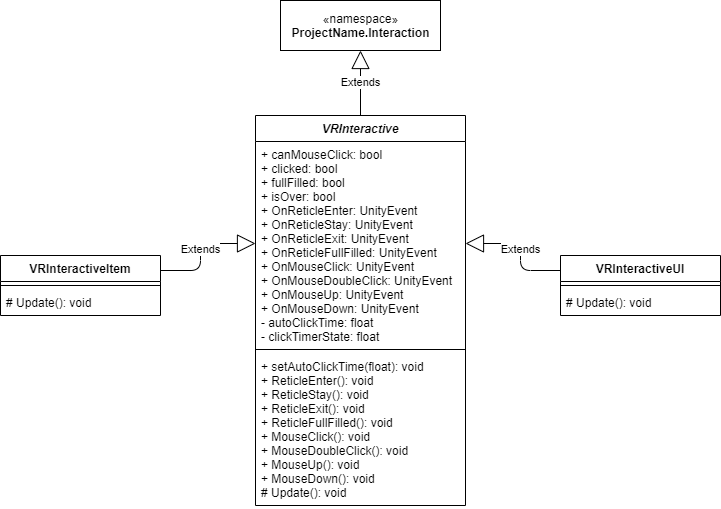

The diagram above was exported from draw.io. Its source (the exported page's mxGraphModel, read from the mxfile embedded in the PNG):
<mxGraphModel dx="1422" dy="705" grid="1" gridSize="10" guides="1" tooltips="1" connect="1" arrows="1" fold="1" page="1" pageScale="1" pageWidth="850" pageHeight="1100" math="0" shadow="0">
  <root>
    <mxCell id="ufjqrRwigEnDpJ3_WlR3-0" />
    <mxCell id="ufjqrRwigEnDpJ3_WlR3-1" parent="ufjqrRwigEnDpJ3_WlR3-0" />
    <mxCell id="LCwLdH5GbrE9qc2hCfHn-0" value="VRInteractive" style="swimlane;fontStyle=3;align=center;verticalAlign=top;childLayout=stackLayout;horizontal=1;startSize=26;horizontalStack=0;resizeParent=1;resizeParentMax=0;resizeLast=0;collapsible=1;marginBottom=0;" vertex="1" parent="ufjqrRwigEnDpJ3_WlR3-1">
      <mxGeometry x="335" y="150" width="210" height="390" as="geometry" />
    </mxCell>
    <mxCell id="LCwLdH5GbrE9qc2hCfHn-1" value="+ canMouseClick: bool&#10;+ clicked: bool&#10;+ fullFilled: bool&#10;+ isOver: bool&#10;+ OnReticleEnter: UnityEvent&#10;+ OnReticleStay: UnityEvent&#10;+ OnReticleExit: UnityEvent&#10;+ OnReticleFullFilled: UnityEvent&#10;+ OnMouseClick: UnityEvent&#10;+ OnMouseDoubleClick: UnityEvent&#10;+ OnMouseUp: UnityEvent&#10;+ OnMouseDown: UnityEvent&#10;- autoClickTime: float&#10;- clickTimerState: float" style="text;strokeColor=none;fillColor=none;align=left;verticalAlign=top;spacingLeft=4;spacingRight=4;overflow=hidden;rotatable=0;points=[[0,0.5],[1,0.5]];portConstraint=eastwest;" vertex="1" parent="LCwLdH5GbrE9qc2hCfHn-0">
      <mxGeometry y="26" width="210" height="204" as="geometry" />
    </mxCell>
    <mxCell id="LCwLdH5GbrE9qc2hCfHn-2" value="" style="line;strokeWidth=1;fillColor=none;align=left;verticalAlign=middle;spacingTop=-1;spacingLeft=3;spacingRight=3;rotatable=0;labelPosition=right;points=[];portConstraint=eastwest;" vertex="1" parent="LCwLdH5GbrE9qc2hCfHn-0">
      <mxGeometry y="230" width="210" height="8" as="geometry" />
    </mxCell>
    <mxCell id="LCwLdH5GbrE9qc2hCfHn-3" value="+ setAutoClickTime(float): void&#10;+ ReticleEnter(): void&#10;+ ReticleStay(): void&#10;+ ReticleExit(): void&#10;+ ReticleFullFilled(): void&#10;+ MouseClick(): void&#10;+ MouseDoubleClick(): void&#10;+ MouseUp(): void&#10;+ MouseDown(): void&#10;# Update(): void" style="text;strokeColor=none;fillColor=none;align=left;verticalAlign=top;spacingLeft=4;spacingRight=4;overflow=hidden;rotatable=0;points=[[0,0.5],[1,0.5]];portConstraint=eastwest;fontStyle=0" vertex="1" parent="LCwLdH5GbrE9qc2hCfHn-0">
      <mxGeometry y="238" width="210" height="152" as="geometry" />
    </mxCell>
    <mxCell id="LCwLdH5GbrE9qc2hCfHn-5" value="VRInteractiveItem" style="swimlane;fontStyle=1;align=center;verticalAlign=top;childLayout=stackLayout;horizontal=1;startSize=26;horizontalStack=0;resizeParent=1;resizeParentMax=0;resizeLast=0;collapsible=1;marginBottom=0;" vertex="1" parent="ufjqrRwigEnDpJ3_WlR3-1">
      <mxGeometry x="80" y="290" width="160" height="60" as="geometry" />
    </mxCell>
    <mxCell id="LCwLdH5GbrE9qc2hCfHn-7" value="" style="line;strokeWidth=1;fillColor=none;align=left;verticalAlign=middle;spacingTop=-1;spacingLeft=3;spacingRight=3;rotatable=0;labelPosition=right;points=[];portConstraint=eastwest;" vertex="1" parent="LCwLdH5GbrE9qc2hCfHn-5">
      <mxGeometry y="26" width="160" height="8" as="geometry" />
    </mxCell>
    <mxCell id="LCwLdH5GbrE9qc2hCfHn-8" value="# Update(): void" style="text;strokeColor=none;fillColor=none;align=left;verticalAlign=top;spacingLeft=4;spacingRight=4;overflow=hidden;rotatable=0;points=[[0,0.5],[1,0.5]];portConstraint=eastwest;" vertex="1" parent="LCwLdH5GbrE9qc2hCfHn-5">
      <mxGeometry y="34" width="160" height="26" as="geometry" />
    </mxCell>
    <mxCell id="LCwLdH5GbrE9qc2hCfHn-9" value="VRInteractiveUI" style="swimlane;fontStyle=1;align=center;verticalAlign=top;childLayout=stackLayout;horizontal=1;startSize=26;horizontalStack=0;resizeParent=1;resizeParentMax=0;resizeLast=0;collapsible=1;marginBottom=0;" vertex="1" parent="ufjqrRwigEnDpJ3_WlR3-1">
      <mxGeometry x="640" y="290" width="160" height="60" as="geometry" />
    </mxCell>
    <mxCell id="LCwLdH5GbrE9qc2hCfHn-10" value="" style="line;strokeWidth=1;fillColor=none;align=left;verticalAlign=middle;spacingTop=-1;spacingLeft=3;spacingRight=3;rotatable=0;labelPosition=right;points=[];portConstraint=eastwest;" vertex="1" parent="LCwLdH5GbrE9qc2hCfHn-9">
      <mxGeometry y="26" width="160" height="8" as="geometry" />
    </mxCell>
    <mxCell id="LCwLdH5GbrE9qc2hCfHn-11" value="# Update(): void" style="text;strokeColor=none;fillColor=none;align=left;verticalAlign=top;spacingLeft=4;spacingRight=4;overflow=hidden;rotatable=0;points=[[0,0.5],[1,0.5]];portConstraint=eastwest;fontStyle=0" vertex="1" parent="LCwLdH5GbrE9qc2hCfHn-9">
      <mxGeometry y="34" width="160" height="26" as="geometry" />
    </mxCell>
    <mxCell id="LCwLdH5GbrE9qc2hCfHn-12" value="Extends" style="endArrow=block;endSize=16;endFill=0;html=1;exitX=0;exitY=0.25;exitDx=0;exitDy=0;edgeStyle=orthogonalEdgeStyle;entryX=1;entryY=0.5;entryDx=0;entryDy=0;" edge="1" parent="ufjqrRwigEnDpJ3_WlR3-1" target="LCwLdH5GbrE9qc2hCfHn-1" source="LCwLdH5GbrE9qc2hCfHn-9">
      <mxGeometry width="160" relative="1" as="geometry">
        <mxPoint x="600" y="328.9999999999999" as="sourcePoint" />
        <mxPoint x="545" y="329" as="targetPoint" />
        <Array as="points">
          <mxPoint x="600" y="305" />
          <mxPoint x="600" y="278" />
        </Array>
      </mxGeometry>
    </mxCell>
    <mxCell id="LCwLdH5GbrE9qc2hCfHn-13" value="Extends" style="endArrow=block;endSize=16;endFill=0;html=1;edgeStyle=orthogonalEdgeStyle;exitX=1;exitY=0.25;exitDx=0;exitDy=0;entryX=0;entryY=0.5;entryDx=0;entryDy=0;" edge="1" parent="ufjqrRwigEnDpJ3_WlR3-1" source="LCwLdH5GbrE9qc2hCfHn-5" target="LCwLdH5GbrE9qc2hCfHn-1">
      <mxGeometry width="160" relative="1" as="geometry">
        <mxPoint x="280" y="329" as="sourcePoint" />
        <mxPoint x="334" y="305" as="targetPoint" />
        <Array as="points">
          <mxPoint x="280" y="305" />
          <mxPoint x="280" y="278" />
        </Array>
      </mxGeometry>
    </mxCell>
    <mxCell id="LCwLdH5GbrE9qc2hCfHn-14" value="Extends" style="endArrow=block;endSize=16;endFill=0;html=1;edgeStyle=orthogonalEdgeStyle;exitX=0.5;exitY=0;exitDx=0;exitDy=0;entryX=0.5;entryY=1;entryDx=0;entryDy=0;" edge="1" parent="ufjqrRwigEnDpJ3_WlR3-1" source="LCwLdH5GbrE9qc2hCfHn-0" target="2vOEuI8amz3FCK0ZrXoq-0">
      <mxGeometry width="160" relative="1" as="geometry">
        <mxPoint x="580" y="480" as="sourcePoint" />
        <mxPoint x="440" y="90" as="targetPoint" />
      </mxGeometry>
    </mxCell>
    <mxCell id="2vOEuI8amz3FCK0ZrXoq-0" value="«namespace»&lt;br&gt;&lt;b&gt;ProjectName.Interaction&lt;/b&gt;" style="html=1;rounded=0;shadow=0;glass=0;sketch=0;" vertex="1" parent="ufjqrRwigEnDpJ3_WlR3-1">
      <mxGeometry x="360" y="35" width="160" height="50" as="geometry" />
    </mxCell>
  </root>
</mxGraphModel>